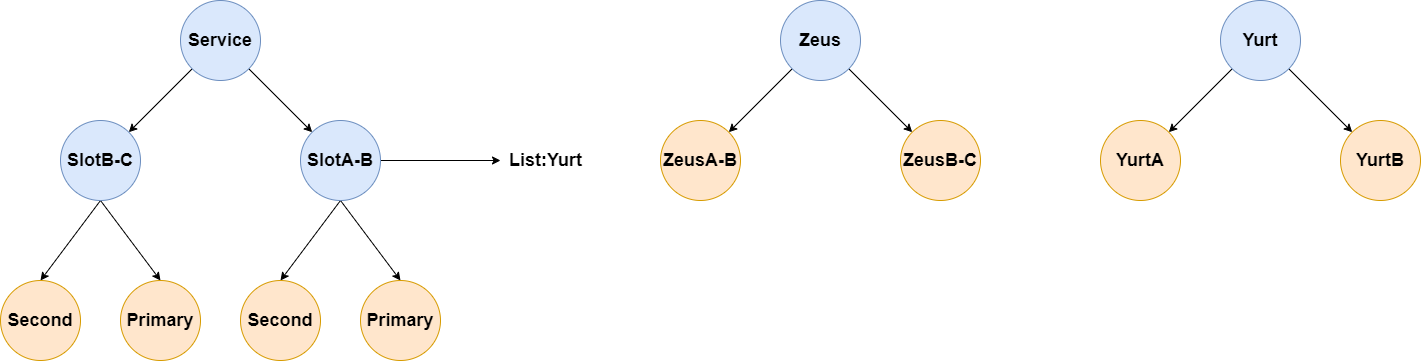

The diagram above was exported from draw.io. Its source (the exported page's mxGraphModel, read from the mxfile embedded in the PNG):
<mxGraphModel dx="1422" dy="712" grid="1" gridSize="10" guides="1" tooltips="1" connect="1" arrows="1" fold="1" page="1" pageScale="1" pageWidth="3300" pageHeight="4681" math="0" shadow="0">
  <root>
    <mxCell id="0" />
    <mxCell id="1" parent="0" />
    <mxCell id="DJPSr0u7GydvmDywLkzv-2" style="edgeStyle=orthogonalEdgeStyle;rounded=0;orthogonalLoop=1;jettySize=auto;html=1;exitX=1;exitY=0.5;exitDx=0;exitDy=0;fontStyle=1" edge="1" parent="1" source="DJPSr0u7GydvmDywLkzv-1">
      <mxGeometry relative="1" as="geometry">
        <mxPoint x="840" y="320" as="targetPoint" />
      </mxGeometry>
    </mxCell>
    <mxCell id="DJPSr0u7GydvmDywLkzv-25" style="edgeStyle=none;rounded=0;orthogonalLoop=1;jettySize=auto;html=1;exitX=0.5;exitY=1;exitDx=0;exitDy=0;fontSize=18;entryX=0.5;entryY=0;entryDx=0;entryDy=0;" edge="1" parent="1" source="DJPSr0u7GydvmDywLkzv-1" target="DJPSr0u7GydvmDywLkzv-24">
      <mxGeometry relative="1" as="geometry" />
    </mxCell>
    <mxCell id="DJPSr0u7GydvmDywLkzv-27" style="edgeStyle=none;rounded=0;orthogonalLoop=1;jettySize=auto;html=1;exitX=0.5;exitY=1;exitDx=0;exitDy=0;entryX=0.5;entryY=0;entryDx=0;entryDy=0;fontSize=18;" edge="1" parent="1" source="DJPSr0u7GydvmDywLkzv-1" target="DJPSr0u7GydvmDywLkzv-26">
      <mxGeometry relative="1" as="geometry" />
    </mxCell>
    <mxCell id="DJPSr0u7GydvmDywLkzv-1" value="SlotA-B" style="ellipse;whiteSpace=wrap;html=1;aspect=fixed;fontSize=18;fontStyle=1;fillColor=#dae8fc;strokeColor=#6c8ebf;" vertex="1" parent="1">
      <mxGeometry x="640" y="280" width="80" height="80" as="geometry" />
    </mxCell>
    <mxCell id="DJPSr0u7GydvmDywLkzv-4" value="List:Yurt" style="text;html=1;resizable=0;autosize=1;align=center;verticalAlign=middle;points=[];fillColor=none;strokeColor=none;rounded=0;fontSize=18;fontStyle=1" vertex="1" parent="1">
      <mxGeometry x="840" y="305" width="90" height="30" as="geometry" />
    </mxCell>
    <mxCell id="DJPSr0u7GydvmDywLkzv-7" style="rounded=0;orthogonalLoop=1;jettySize=auto;html=1;exitX=1;exitY=1;exitDx=0;exitDy=0;entryX=0;entryY=0;entryDx=0;entryDy=0;fontSize=18;fontStyle=1" edge="1" parent="1" source="DJPSr0u7GydvmDywLkzv-5" target="DJPSr0u7GydvmDywLkzv-1">
      <mxGeometry relative="1" as="geometry" />
    </mxCell>
    <mxCell id="DJPSr0u7GydvmDywLkzv-9" style="edgeStyle=none;rounded=0;orthogonalLoop=1;jettySize=auto;html=1;exitX=0;exitY=1;exitDx=0;exitDy=0;fontSize=18;fontStyle=1" edge="1" parent="1" source="DJPSr0u7GydvmDywLkzv-5" target="DJPSr0u7GydvmDywLkzv-8">
      <mxGeometry relative="1" as="geometry" />
    </mxCell>
    <mxCell id="DJPSr0u7GydvmDywLkzv-5" value="Service" style="ellipse;whiteSpace=wrap;html=1;aspect=fixed;fontSize=18;fontStyle=1;fillColor=#dae8fc;strokeColor=#6c8ebf;" vertex="1" parent="1">
      <mxGeometry x="520" y="160" width="80" height="80" as="geometry" />
    </mxCell>
    <mxCell id="DJPSr0u7GydvmDywLkzv-22" style="edgeStyle=none;rounded=0;orthogonalLoop=1;jettySize=auto;html=1;exitX=0.5;exitY=1;exitDx=0;exitDy=0;fontSize=18;entryX=0.5;entryY=0;entryDx=0;entryDy=0;" edge="1" parent="1" source="DJPSr0u7GydvmDywLkzv-8" target="DJPSr0u7GydvmDywLkzv-23">
      <mxGeometry relative="1" as="geometry">
        <mxPoint x="440" y="440" as="targetPoint" />
      </mxGeometry>
    </mxCell>
    <mxCell id="DJPSr0u7GydvmDywLkzv-30" style="edgeStyle=none;rounded=0;orthogonalLoop=1;jettySize=auto;html=1;exitX=0.5;exitY=1;exitDx=0;exitDy=0;entryX=0.5;entryY=0;entryDx=0;entryDy=0;fontSize=18;" edge="1" parent="1" source="DJPSr0u7GydvmDywLkzv-8" target="DJPSr0u7GydvmDywLkzv-28">
      <mxGeometry relative="1" as="geometry" />
    </mxCell>
    <mxCell id="DJPSr0u7GydvmDywLkzv-8" value="SlotB-C" style="ellipse;whiteSpace=wrap;html=1;aspect=fixed;fontSize=18;fontStyle=1;fillColor=#dae8fc;strokeColor=#6c8ebf;" vertex="1" parent="1">
      <mxGeometry x="400" y="280" width="80" height="80" as="geometry" />
    </mxCell>
    <mxCell id="DJPSr0u7GydvmDywLkzv-14" style="edgeStyle=none;rounded=0;orthogonalLoop=1;jettySize=auto;html=1;exitX=0;exitY=1;exitDx=0;exitDy=0;entryX=1;entryY=0;entryDx=0;entryDy=0;fontSize=18;fontStyle=1" edge="1" parent="1" source="DJPSr0u7GydvmDywLkzv-10" target="DJPSr0u7GydvmDywLkzv-12">
      <mxGeometry relative="1" as="geometry" />
    </mxCell>
    <mxCell id="DJPSr0u7GydvmDywLkzv-16" style="edgeStyle=none;rounded=0;orthogonalLoop=1;jettySize=auto;html=1;exitX=1;exitY=1;exitDx=0;exitDy=0;fontSize=18;fontStyle=1" edge="1" parent="1" source="DJPSr0u7GydvmDywLkzv-10" target="DJPSr0u7GydvmDywLkzv-15">
      <mxGeometry relative="1" as="geometry" />
    </mxCell>
    <mxCell id="DJPSr0u7GydvmDywLkzv-10" value="Zeus" style="ellipse;whiteSpace=wrap;html=1;aspect=fixed;fontSize=18;fillColor=#dae8fc;strokeColor=#6c8ebf;fontStyle=1" vertex="1" parent="1">
      <mxGeometry x="1120" y="160" width="80" height="80" as="geometry" />
    </mxCell>
    <mxCell id="DJPSr0u7GydvmDywLkzv-12" value="ZeusA-B" style="ellipse;whiteSpace=wrap;html=1;aspect=fixed;fontSize=18;fillColor=#ffe6cc;strokeColor=#d79b00;fontStyle=1" vertex="1" parent="1">
      <mxGeometry x="1000" y="280" width="80" height="80" as="geometry" />
    </mxCell>
    <mxCell id="DJPSr0u7GydvmDywLkzv-15" value="ZeusB-C" style="ellipse;whiteSpace=wrap;html=1;aspect=fixed;fontSize=18;fillColor=#ffe6cc;strokeColor=#d79b00;fontStyle=1" vertex="1" parent="1">
      <mxGeometry x="1240" y="280" width="80" height="80" as="geometry" />
    </mxCell>
    <mxCell id="DJPSr0u7GydvmDywLkzv-17" style="edgeStyle=none;rounded=0;orthogonalLoop=1;jettySize=auto;html=1;exitX=0;exitY=1;exitDx=0;exitDy=0;entryX=1;entryY=0;entryDx=0;entryDy=0;fontSize=18;fontStyle=1" edge="1" source="DJPSr0u7GydvmDywLkzv-19" target="DJPSr0u7GydvmDywLkzv-20" parent="1">
      <mxGeometry relative="1" as="geometry" />
    </mxCell>
    <mxCell id="DJPSr0u7GydvmDywLkzv-18" style="edgeStyle=none;rounded=0;orthogonalLoop=1;jettySize=auto;html=1;exitX=1;exitY=1;exitDx=0;exitDy=0;fontSize=18;fontStyle=1" edge="1" source="DJPSr0u7GydvmDywLkzv-19" target="DJPSr0u7GydvmDywLkzv-21" parent="1">
      <mxGeometry relative="1" as="geometry" />
    </mxCell>
    <mxCell id="DJPSr0u7GydvmDywLkzv-19" value="Yurt" style="ellipse;whiteSpace=wrap;html=1;aspect=fixed;fontSize=18;fillColor=#dae8fc;strokeColor=#6c8ebf;fontStyle=1" vertex="1" parent="1">
      <mxGeometry x="1560" y="160" width="80" height="80" as="geometry" />
    </mxCell>
    <mxCell id="DJPSr0u7GydvmDywLkzv-20" value="YurtA" style="ellipse;whiteSpace=wrap;html=1;aspect=fixed;fontSize=18;fillColor=#ffe6cc;strokeColor=#d79b00;fontStyle=1" vertex="1" parent="1">
      <mxGeometry x="1440" y="280" width="80" height="80" as="geometry" />
    </mxCell>
    <mxCell id="DJPSr0u7GydvmDywLkzv-21" value="YurtB" style="ellipse;whiteSpace=wrap;html=1;aspect=fixed;fontSize=18;fillColor=#ffe6cc;strokeColor=#d79b00;fontStyle=1" vertex="1" parent="1">
      <mxGeometry x="1680" y="280" width="80" height="80" as="geometry" />
    </mxCell>
    <mxCell id="DJPSr0u7GydvmDywLkzv-23" value="Primary" style="ellipse;whiteSpace=wrap;html=1;aspect=fixed;fontSize=18;fontStyle=1;fillColor=#ffe6cc;strokeColor=#d79b00;" vertex="1" parent="1">
      <mxGeometry x="460" y="440" width="80" height="80" as="geometry" />
    </mxCell>
    <mxCell id="DJPSr0u7GydvmDywLkzv-24" value="Second" style="ellipse;whiteSpace=wrap;html=1;aspect=fixed;fontSize=18;fontStyle=1;fillColor=#ffe6cc;strokeColor=#d79b00;" vertex="1" parent="1">
      <mxGeometry x="580" y="440" width="80" height="80" as="geometry" />
    </mxCell>
    <mxCell id="DJPSr0u7GydvmDywLkzv-26" value="Primary" style="ellipse;whiteSpace=wrap;html=1;aspect=fixed;fontSize=18;fontStyle=1;fillColor=#ffe6cc;strokeColor=#d79b00;" vertex="1" parent="1">
      <mxGeometry x="700" y="440" width="80" height="80" as="geometry" />
    </mxCell>
    <mxCell id="DJPSr0u7GydvmDywLkzv-28" value="Second" style="ellipse;whiteSpace=wrap;html=1;aspect=fixed;fontSize=18;fontStyle=1;fillColor=#ffe6cc;strokeColor=#d79b00;" vertex="1" parent="1">
      <mxGeometry x="340" y="440" width="80" height="80" as="geometry" />
    </mxCell>
    <mxCell id="DJPSr0u7GydvmDywLkzv-29" style="edgeStyle=none;rounded=0;orthogonalLoop=1;jettySize=auto;html=1;exitX=0;exitY=1;exitDx=0;exitDy=0;fontSize=18;" edge="1" parent="1" source="DJPSr0u7GydvmDywLkzv-8" target="DJPSr0u7GydvmDywLkzv-8">
      <mxGeometry relative="1" as="geometry" />
    </mxCell>
  </root>
</mxGraphModel>